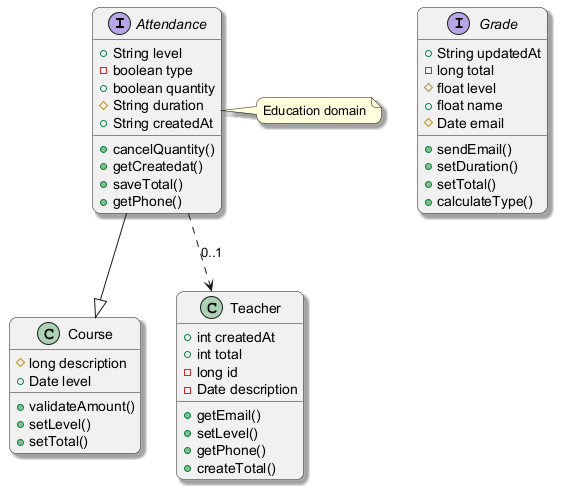

The diagram above was rendered by PlantUML. Its source (embedded in the PNG):
@startuml
skinparam backgroundColor #FFFFFF
skinparam roundCorner 15
skinparam shadowing true
interface Attendance {
  +String level
  -boolean type
  +boolean quantity
  #String duration
  +String createdAt
  +cancelQuantity()
  +getCreatedat()
  +saveTotal()
  +getPhone()
}
interface Grade {
  +String updatedAt
  -long total
  #float level
  +float name
  #Date email
  +sendEmail()
  +setDuration()
  +setTotal()
  +calculateType()
}
class Course {
  #long description
  +Date level
  +validateAmount()
  +setLevel()
  +setTotal()
}
class Teacher {
  +int createdAt
  +int total
  -long id
  -Date description
  +getEmail()
  +setLevel()
  +getPhone()
  +createTotal()
}
Attendance ..> Teacher : "0..1"
Attendance --|> Course
note right of Attendance : Education domain
@enduml